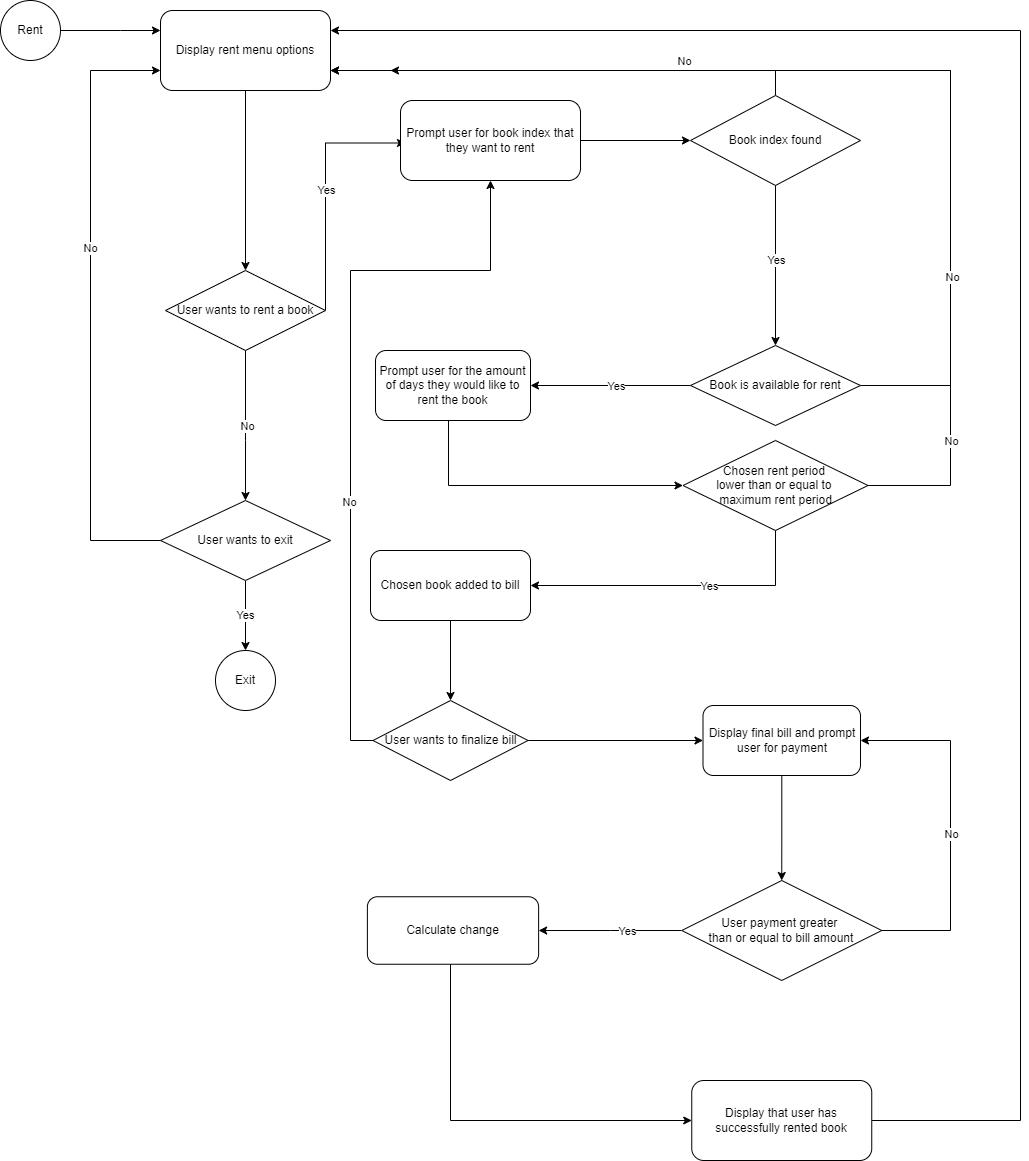

The diagram above was exported from draw.io. Its source (the exported page's mxGraphModel, read from the mxfile embedded in the PNG):
<mxGraphModel dx="1221" dy="759" grid="1" gridSize="10" guides="1" tooltips="1" connect="1" arrows="1" fold="1" page="1" pageScale="1" pageWidth="850" pageHeight="1100" math="0" shadow="0">
  <root>
    <mxCell id="0" />
    <mxCell id="1" parent="0" />
    <mxCell id="Mh70MnB431RgSZ5SsmE1-3" style="edgeStyle=orthogonalEdgeStyle;rounded=0;orthogonalLoop=1;jettySize=auto;html=1;exitX=0.5;exitY=1;exitDx=0;exitDy=0;entryX=0.5;entryY=0;entryDx=0;entryDy=0;" parent="1" source="UnbhE5AMGjcurkw-3RXu-1" target="Mh70MnB431RgSZ5SsmE1-2" edge="1">
      <mxGeometry relative="1" as="geometry">
        <mxPoint x="420" y="420" as="sourcePoint" />
        <Array as="points">
          <mxPoint x="365" y="480" />
          <mxPoint x="365" y="480" />
        </Array>
      </mxGeometry>
    </mxCell>
    <mxCell id="UnbhE5AMGjcurkw-3RXu-4" value="No" style="edgeLabel;html=1;align=center;verticalAlign=middle;resizable=0;points=[];" parent="Mh70MnB431RgSZ5SsmE1-3" connectable="0" vertex="1">
      <mxGeometry x="0.0051" y="1" relative="1" as="geometry">
        <mxPoint as="offset" />
      </mxGeometry>
    </mxCell>
    <mxCell id="Mh70MnB431RgSZ5SsmE1-5" style="edgeStyle=orthogonalEdgeStyle;rounded=0;orthogonalLoop=1;jettySize=auto;html=1;entryX=0;entryY=0.75;entryDx=0;entryDy=0;" parent="1" source="Mh70MnB431RgSZ5SsmE1-2" target="Mh70MnB431RgSZ5SsmE1-19" edge="1">
      <mxGeometry relative="1" as="geometry">
        <mxPoint x="190" y="120" as="targetPoint" />
        <Array as="points">
          <mxPoint x="210" y="580" />
          <mxPoint x="210" y="110" />
        </Array>
      </mxGeometry>
    </mxCell>
    <mxCell id="Mh70MnB431RgSZ5SsmE1-6" value="No" style="edgeLabel;html=1;align=center;verticalAlign=middle;resizable=0;points=[];" parent="Mh70MnB431RgSZ5SsmE1-5" vertex="1" connectable="0">
      <mxGeometry x="0.1886" y="1" relative="1" as="geometry">
        <mxPoint as="offset" />
      </mxGeometry>
    </mxCell>
    <mxCell id="UnbhE5AMGjcurkw-3RXu-5" value="Yes" style="edgeStyle=orthogonalEdgeStyle;rounded=0;orthogonalLoop=1;jettySize=auto;html=1;entryX=0.5;entryY=0;entryDx=0;entryDy=0;exitX=0.5;exitY=1;exitDx=0;exitDy=0;" parent="1" source="Mh70MnB431RgSZ5SsmE1-2" target="Ka_47N_GlWbMdm5DU1Zv-6" edge="1">
      <mxGeometry relative="1" as="geometry">
        <Array as="points">
          <mxPoint x="365" y="650" />
          <mxPoint x="365" y="650" />
        </Array>
      </mxGeometry>
    </mxCell>
    <mxCell id="Mh70MnB431RgSZ5SsmE1-2" value="User wants to exit" style="rhombus;whiteSpace=wrap;html=1;" parent="1" vertex="1">
      <mxGeometry x="280" y="540" width="170" height="80" as="geometry" />
    </mxCell>
    <mxCell id="UnbhE5AMGjcurkw-3RXu-10" style="edgeStyle=orthogonalEdgeStyle;rounded=0;orthogonalLoop=1;jettySize=auto;html=1;entryX=1;entryY=0.5;entryDx=0;entryDy=0;" parent="1" source="Mh70MnB431RgSZ5SsmE1-7" target="UnbhE5AMGjcurkw-3RXu-9" edge="1">
      <mxGeometry relative="1" as="geometry">
        <Array as="points">
          <mxPoint x="895" y="625" />
        </Array>
      </mxGeometry>
    </mxCell>
    <mxCell id="UnbhE5AMGjcurkw-3RXu-11" value="Yes" style="edgeLabel;html=1;align=center;verticalAlign=middle;resizable=0;points=[];" parent="UnbhE5AMGjcurkw-3RXu-10" connectable="0" vertex="1">
      <mxGeometry x="-0.1793" relative="1" as="geometry">
        <mxPoint x="1" as="offset" />
      </mxGeometry>
    </mxCell>
    <mxCell id="Ka_47N_GlWbMdm5DU1Zv-22" style="edgeStyle=orthogonalEdgeStyle;rounded=0;orthogonalLoop=1;jettySize=auto;html=1;entryX=1;entryY=0.75;entryDx=0;entryDy=0;exitX=1;exitY=0.5;exitDx=0;exitDy=0;" parent="1" source="Mh70MnB431RgSZ5SsmE1-7" edge="1">
      <mxGeometry relative="1" as="geometry">
        <mxPoint x="1047.5" y="525" as="sourcePoint" />
        <mxPoint x="510" y="110" as="targetPoint" />
        <Array as="points">
          <mxPoint x="1070" y="525" />
          <mxPoint x="1070" y="110" />
        </Array>
      </mxGeometry>
    </mxCell>
    <mxCell id="Ka_47N_GlWbMdm5DU1Zv-23" value="No" style="edgeLabel;html=1;align=center;verticalAlign=middle;resizable=0;points=[];" parent="Ka_47N_GlWbMdm5DU1Zv-22" vertex="1" connectable="0">
      <mxGeometry x="-0.8018" relative="1" as="geometry">
        <mxPoint y="-22" as="offset" />
      </mxGeometry>
    </mxCell>
    <mxCell id="Mh70MnB431RgSZ5SsmE1-7" value="Chosen rent period&amp;nbsp;&lt;div&gt;lower&amp;nbsp;&lt;span style=&quot;background-color: initial;&quot;&gt;than or equal to&amp;nbsp;&lt;/span&gt;&lt;div&gt;&lt;div&gt;maximum rent period&lt;/div&gt;&lt;/div&gt;&lt;/div&gt;" style="rhombus;whiteSpace=wrap;html=1;" parent="1" vertex="1">
      <mxGeometry x="802.5" y="480" width="185" height="90" as="geometry" />
    </mxCell>
    <mxCell id="UnbhE5AMGjcurkw-3RXu-15" style="edgeStyle=orthogonalEdgeStyle;rounded=0;orthogonalLoop=1;jettySize=auto;html=1;entryX=1;entryY=0.5;entryDx=0;entryDy=0;exitX=0;exitY=0.5;exitDx=0;exitDy=0;" parent="1" source="Mh70MnB431RgSZ5SsmE1-15" target="Mh70MnB431RgSZ5SsmE1-37" edge="1">
      <mxGeometry relative="1" as="geometry">
        <Array as="points">
          <mxPoint x="730" y="970" />
          <mxPoint x="730" y="970" />
        </Array>
      </mxGeometry>
    </mxCell>
    <mxCell id="Ka_47N_GlWbMdm5DU1Zv-37" value="Yes" style="edgeLabel;html=1;align=center;verticalAlign=middle;resizable=0;points=[];" parent="UnbhE5AMGjcurkw-3RXu-15" vertex="1" connectable="0">
      <mxGeometry x="-0.2363" relative="1" as="geometry">
        <mxPoint as="offset" />
      </mxGeometry>
    </mxCell>
    <mxCell id="Ka_47N_GlWbMdm5DU1Zv-35" style="edgeStyle=orthogonalEdgeStyle;rounded=0;orthogonalLoop=1;jettySize=auto;html=1;entryX=1;entryY=0.5;entryDx=0;entryDy=0;" parent="1" source="Mh70MnB431RgSZ5SsmE1-15" target="Ka_47N_GlWbMdm5DU1Zv-30" edge="1">
      <mxGeometry relative="1" as="geometry">
        <Array as="points">
          <mxPoint x="1070" y="970" />
          <mxPoint x="1070" y="780" />
        </Array>
      </mxGeometry>
    </mxCell>
    <mxCell id="Ka_47N_GlWbMdm5DU1Zv-36" value="No" style="edgeLabel;html=1;align=center;verticalAlign=middle;resizable=0;points=[];" parent="Ka_47N_GlWbMdm5DU1Zv-35" vertex="1" connectable="0">
      <mxGeometry x="-0.0552" relative="1" as="geometry">
        <mxPoint as="offset" />
      </mxGeometry>
    </mxCell>
    <mxCell id="Mh70MnB431RgSZ5SsmE1-15" value="User payment greater&amp;nbsp;&lt;div&gt;than or equal to bill amount&lt;/div&gt;" style="rhombus;whiteSpace=wrap;html=1;" parent="1" vertex="1">
      <mxGeometry x="801.25" y="920" width="200" height="100" as="geometry" />
    </mxCell>
    <mxCell id="Ka_47N_GlWbMdm5DU1Zv-4" style="edgeStyle=orthogonalEdgeStyle;rounded=0;orthogonalLoop=1;jettySize=auto;html=1;entryX=0.5;entryY=0;entryDx=0;entryDy=0;" parent="1" source="Mh70MnB431RgSZ5SsmE1-19" target="UnbhE5AMGjcurkw-3RXu-1" edge="1">
      <mxGeometry relative="1" as="geometry" />
    </mxCell>
    <mxCell id="Mh70MnB431RgSZ5SsmE1-19" value="Display rent menu options" style="rounded=1;whiteSpace=wrap;html=1;" parent="1" vertex="1">
      <mxGeometry x="280" y="50" width="170" height="80" as="geometry" />
    </mxCell>
    <mxCell id="Ka_47N_GlWbMdm5DU1Zv-5" style="edgeStyle=orthogonalEdgeStyle;rounded=0;orthogonalLoop=1;jettySize=auto;html=1;entryX=0;entryY=0.25;entryDx=0;entryDy=0;" parent="1" source="Mh70MnB431RgSZ5SsmE1-22" target="Mh70MnB431RgSZ5SsmE1-19" edge="1">
      <mxGeometry relative="1" as="geometry">
        <Array as="points">
          <mxPoint x="240" y="70" />
          <mxPoint x="240" y="70" />
        </Array>
      </mxGeometry>
    </mxCell>
    <mxCell id="Mh70MnB431RgSZ5SsmE1-22" value="Rent" style="ellipse;whiteSpace=wrap;html=1;" parent="1" vertex="1">
      <mxGeometry x="120" y="40" width="60" height="60" as="geometry" />
    </mxCell>
    <mxCell id="Ka_47N_GlWbMdm5DU1Zv-39" style="edgeStyle=orthogonalEdgeStyle;rounded=0;orthogonalLoop=1;jettySize=auto;html=1;entryX=0;entryY=0.5;entryDx=0;entryDy=0;" parent="1" source="Mh70MnB431RgSZ5SsmE1-37" target="Ka_47N_GlWbMdm5DU1Zv-38" edge="1">
      <mxGeometry relative="1" as="geometry">
        <Array as="points">
          <mxPoint x="570" y="1160" />
        </Array>
      </mxGeometry>
    </mxCell>
    <mxCell id="Mh70MnB431RgSZ5SsmE1-37" value="Calculate change" style="rounded=1;whiteSpace=wrap;html=1;" parent="1" vertex="1">
      <mxGeometry x="486.88" y="936.25" width="171.25" height="67.5" as="geometry" />
    </mxCell>
    <mxCell id="Ka_47N_GlWbMdm5DU1Zv-8" style="edgeStyle=orthogonalEdgeStyle;rounded=0;orthogonalLoop=1;jettySize=auto;html=1;entryX=0;entryY=0.5;entryDx=0;entryDy=0;" parent="1" edge="1">
      <mxGeometry relative="1" as="geometry">
        <mxPoint x="445" y="350" as="sourcePoint" />
        <mxPoint x="525" y="182.5" as="targetPoint" />
        <Array as="points">
          <mxPoint x="445" y="182.5" />
        </Array>
      </mxGeometry>
    </mxCell>
    <mxCell id="Ka_47N_GlWbMdm5DU1Zv-26" value="Yes" style="edgeLabel;html=1;align=center;verticalAlign=middle;resizable=0;points=[];" parent="Ka_47N_GlWbMdm5DU1Zv-8" vertex="1" connectable="0">
      <mxGeometry x="-0.0218" relative="1" as="geometry">
        <mxPoint as="offset" />
      </mxGeometry>
    </mxCell>
    <mxCell id="UnbhE5AMGjcurkw-3RXu-1" value="User wants to rent a book" style="rhombus;whiteSpace=wrap;html=1;" parent="1" vertex="1">
      <mxGeometry x="285" y="310" width="160" height="80" as="geometry" />
    </mxCell>
    <mxCell id="UnbhE5AMGjcurkw-3RXu-12" style="edgeStyle=orthogonalEdgeStyle;rounded=0;orthogonalLoop=1;jettySize=auto;html=1;exitX=0.5;exitY=1;exitDx=0;exitDy=0;" parent="1" source="UnbhE5AMGjcurkw-3RXu-9" target="Ka_47N_GlWbMdm5DU1Zv-27" edge="1">
      <mxGeometry relative="1" as="geometry">
        <Array as="points" />
        <mxPoint x="570" y="740" as="targetPoint" />
      </mxGeometry>
    </mxCell>
    <mxCell id="UnbhE5AMGjcurkw-3RXu-9" value="Chosen book added to bill" style="rounded=1;whiteSpace=wrap;html=1;" parent="1" vertex="1">
      <mxGeometry x="490" y="590" width="160" height="70" as="geometry" />
    </mxCell>
    <mxCell id="Ka_47N_GlWbMdm5DU1Zv-6" value="Exit" style="ellipse;whiteSpace=wrap;html=1;" parent="1" vertex="1">
      <mxGeometry x="335" y="690" width="60" height="60" as="geometry" />
    </mxCell>
    <mxCell id="Ka_47N_GlWbMdm5DU1Zv-10" style="edgeStyle=orthogonalEdgeStyle;rounded=0;orthogonalLoop=1;jettySize=auto;html=1;entryX=0;entryY=0.5;entryDx=0;entryDy=0;" parent="1" source="Ka_47N_GlWbMdm5DU1Zv-7" target="Ka_47N_GlWbMdm5DU1Zv-9" edge="1">
      <mxGeometry relative="1" as="geometry" />
    </mxCell>
    <mxCell id="Ka_47N_GlWbMdm5DU1Zv-7" value="Prompt user for book index that they want to rent" style="rounded=1;whiteSpace=wrap;html=1;" parent="1" vertex="1">
      <mxGeometry x="520" y="140" width="180" height="80" as="geometry" />
    </mxCell>
    <mxCell id="Ka_47N_GlWbMdm5DU1Zv-11" style="edgeStyle=orthogonalEdgeStyle;rounded=0;orthogonalLoop=1;jettySize=auto;html=1;exitX=0.5;exitY=0;exitDx=0;exitDy=0;entryX=1;entryY=0.75;entryDx=0;entryDy=0;" parent="1" source="Ka_47N_GlWbMdm5DU1Zv-9" target="Mh70MnB431RgSZ5SsmE1-19" edge="1">
      <mxGeometry relative="1" as="geometry" />
    </mxCell>
    <mxCell id="Ka_47N_GlWbMdm5DU1Zv-12" value="No" style="edgeLabel;html=1;align=center;verticalAlign=middle;resizable=0;points=[];" parent="Ka_47N_GlWbMdm5DU1Zv-11" vertex="1" connectable="0">
      <mxGeometry x="0.0596" y="-1" relative="1" as="geometry">
        <mxPoint x="132" y="-9" as="offset" />
      </mxGeometry>
    </mxCell>
    <mxCell id="Ka_47N_GlWbMdm5DU1Zv-13" style="edgeStyle=orthogonalEdgeStyle;rounded=0;orthogonalLoop=1;jettySize=auto;html=1;entryX=0.5;entryY=0;entryDx=0;entryDy=0;" parent="1" source="Ka_47N_GlWbMdm5DU1Zv-9" target="Ka_47N_GlWbMdm5DU1Zv-14" edge="1">
      <mxGeometry relative="1" as="geometry">
        <mxPoint x="895" y="330" as="targetPoint" />
      </mxGeometry>
    </mxCell>
    <mxCell id="Ka_47N_GlWbMdm5DU1Zv-17" value="Yes" style="edgeLabel;html=1;align=center;verticalAlign=middle;resizable=0;points=[];" parent="Ka_47N_GlWbMdm5DU1Zv-13" vertex="1" connectable="0">
      <mxGeometry x="-0.073" relative="1" as="geometry">
        <mxPoint as="offset" />
      </mxGeometry>
    </mxCell>
    <mxCell id="Ka_47N_GlWbMdm5DU1Zv-9" value="Book index found" style="rhombus;whiteSpace=wrap;html=1;" parent="1" vertex="1">
      <mxGeometry x="810" y="135" width="170" height="90" as="geometry" />
    </mxCell>
    <mxCell id="Ka_47N_GlWbMdm5DU1Zv-15" style="edgeStyle=orthogonalEdgeStyle;rounded=0;orthogonalLoop=1;jettySize=auto;html=1;entryX=1;entryY=0.75;entryDx=0;entryDy=0;exitX=1;exitY=0.5;exitDx=0;exitDy=0;" parent="1" source="Ka_47N_GlWbMdm5DU1Zv-14" target="Mh70MnB431RgSZ5SsmE1-19" edge="1">
      <mxGeometry relative="1" as="geometry">
        <Array as="points">
          <mxPoint x="1070" y="425" />
          <mxPoint x="1070" y="110" />
        </Array>
      </mxGeometry>
    </mxCell>
    <mxCell id="Ka_47N_GlWbMdm5DU1Zv-16" value="No" style="edgeLabel;html=1;align=center;verticalAlign=middle;resizable=0;points=[];" parent="Ka_47N_GlWbMdm5DU1Zv-15" vertex="1" connectable="0">
      <mxGeometry x="-0.6125" y="-1" relative="1" as="geometry">
        <mxPoint as="offset" />
      </mxGeometry>
    </mxCell>
    <mxCell id="Ka_47N_GlWbMdm5DU1Zv-19" style="edgeStyle=orthogonalEdgeStyle;rounded=0;orthogonalLoop=1;jettySize=auto;html=1;entryX=1;entryY=0.5;entryDx=0;entryDy=0;" parent="1" source="Ka_47N_GlWbMdm5DU1Zv-14" target="Ka_47N_GlWbMdm5DU1Zv-18" edge="1">
      <mxGeometry relative="1" as="geometry">
        <mxPoint x="690" y="370" as="targetPoint" />
      </mxGeometry>
    </mxCell>
    <mxCell id="Ka_47N_GlWbMdm5DU1Zv-20" value="Yes" style="edgeLabel;html=1;align=center;verticalAlign=middle;resizable=0;points=[];" parent="Ka_47N_GlWbMdm5DU1Zv-19" vertex="1" connectable="0">
      <mxGeometry x="-0.2089" y="2" relative="1" as="geometry">
        <mxPoint x="-12" y="-2" as="offset" />
      </mxGeometry>
    </mxCell>
    <mxCell id="Ka_47N_GlWbMdm5DU1Zv-14" value="Book is available for rent" style="rhombus;whiteSpace=wrap;html=1;" parent="1" vertex="1">
      <mxGeometry x="810" y="385" width="170" height="80" as="geometry" />
    </mxCell>
    <mxCell id="Ka_47N_GlWbMdm5DU1Zv-21" style="edgeStyle=orthogonalEdgeStyle;rounded=0;orthogonalLoop=1;jettySize=auto;html=1;entryX=0;entryY=0.5;entryDx=0;entryDy=0;exitX=0.5;exitY=1;exitDx=0;exitDy=0;" parent="1" source="Ka_47N_GlWbMdm5DU1Zv-18" target="Mh70MnB431RgSZ5SsmE1-7" edge="1">
      <mxGeometry relative="1" as="geometry">
        <Array as="points">
          <mxPoint x="568" y="525" />
        </Array>
      </mxGeometry>
    </mxCell>
    <mxCell id="Ka_47N_GlWbMdm5DU1Zv-18" value="Prompt user for the amount of days they would like to rent the book" style="rounded=1;whiteSpace=wrap;html=1;" parent="1" vertex="1">
      <mxGeometry x="495" y="390" width="155" height="70" as="geometry" />
    </mxCell>
    <mxCell id="Ka_47N_GlWbMdm5DU1Zv-28" style="edgeStyle=orthogonalEdgeStyle;rounded=0;orthogonalLoop=1;jettySize=auto;html=1;entryX=0.5;entryY=1;entryDx=0;entryDy=0;" parent="1" source="Ka_47N_GlWbMdm5DU1Zv-27" target="Ka_47N_GlWbMdm5DU1Zv-7" edge="1">
      <mxGeometry relative="1" as="geometry">
        <Array as="points">
          <mxPoint x="470" y="780" />
          <mxPoint x="470" y="310" />
          <mxPoint x="610" y="310" />
        </Array>
      </mxGeometry>
    </mxCell>
    <mxCell id="Ka_47N_GlWbMdm5DU1Zv-29" value="No" style="edgeLabel;html=1;align=center;verticalAlign=middle;resizable=0;points=[];" parent="Ka_47N_GlWbMdm5DU1Zv-28" vertex="1" connectable="0">
      <mxGeometry x="-0.277" y="2" relative="1" as="geometry">
        <mxPoint as="offset" />
      </mxGeometry>
    </mxCell>
    <mxCell id="Ka_47N_GlWbMdm5DU1Zv-31" style="edgeStyle=orthogonalEdgeStyle;rounded=0;orthogonalLoop=1;jettySize=auto;html=1;entryX=0;entryY=0.5;entryDx=0;entryDy=0;" parent="1" source="Ka_47N_GlWbMdm5DU1Zv-27" target="Ka_47N_GlWbMdm5DU1Zv-30" edge="1">
      <mxGeometry relative="1" as="geometry" />
    </mxCell>
    <mxCell id="Ka_47N_GlWbMdm5DU1Zv-27" value="User wants to finalize bill" style="rhombus;whiteSpace=wrap;html=1;" parent="1" vertex="1">
      <mxGeometry x="492.5" y="740" width="155" height="80" as="geometry" />
    </mxCell>
    <mxCell id="Ka_47N_GlWbMdm5DU1Zv-32" style="edgeStyle=orthogonalEdgeStyle;rounded=0;orthogonalLoop=1;jettySize=auto;html=1;entryX=0.5;entryY=0;entryDx=0;entryDy=0;" parent="1" source="Ka_47N_GlWbMdm5DU1Zv-30" target="Mh70MnB431RgSZ5SsmE1-15" edge="1">
      <mxGeometry relative="1" as="geometry" />
    </mxCell>
    <mxCell id="Ka_47N_GlWbMdm5DU1Zv-30" value="Display final bill and prompt user for payment" style="rounded=1;whiteSpace=wrap;html=1;" parent="1" vertex="1">
      <mxGeometry x="822.5" y="745" width="157.5" height="70" as="geometry" />
    </mxCell>
    <mxCell id="Ka_47N_GlWbMdm5DU1Zv-40" style="edgeStyle=orthogonalEdgeStyle;rounded=0;orthogonalLoop=1;jettySize=auto;html=1;entryX=1;entryY=0.25;entryDx=0;entryDy=0;" parent="1" source="Ka_47N_GlWbMdm5DU1Zv-38" target="Mh70MnB431RgSZ5SsmE1-19" edge="1">
      <mxGeometry relative="1" as="geometry">
        <Array as="points">
          <mxPoint x="1140" y="1160" />
          <mxPoint x="1140" y="70" />
        </Array>
      </mxGeometry>
    </mxCell>
    <mxCell id="Ka_47N_GlWbMdm5DU1Zv-38" value="Display that user has successfully rented book" style="rounded=1;whiteSpace=wrap;html=1;" parent="1" vertex="1">
      <mxGeometry x="811.25" y="1120" width="180" height="80" as="geometry" />
    </mxCell>
  </root>
</mxGraphModel>